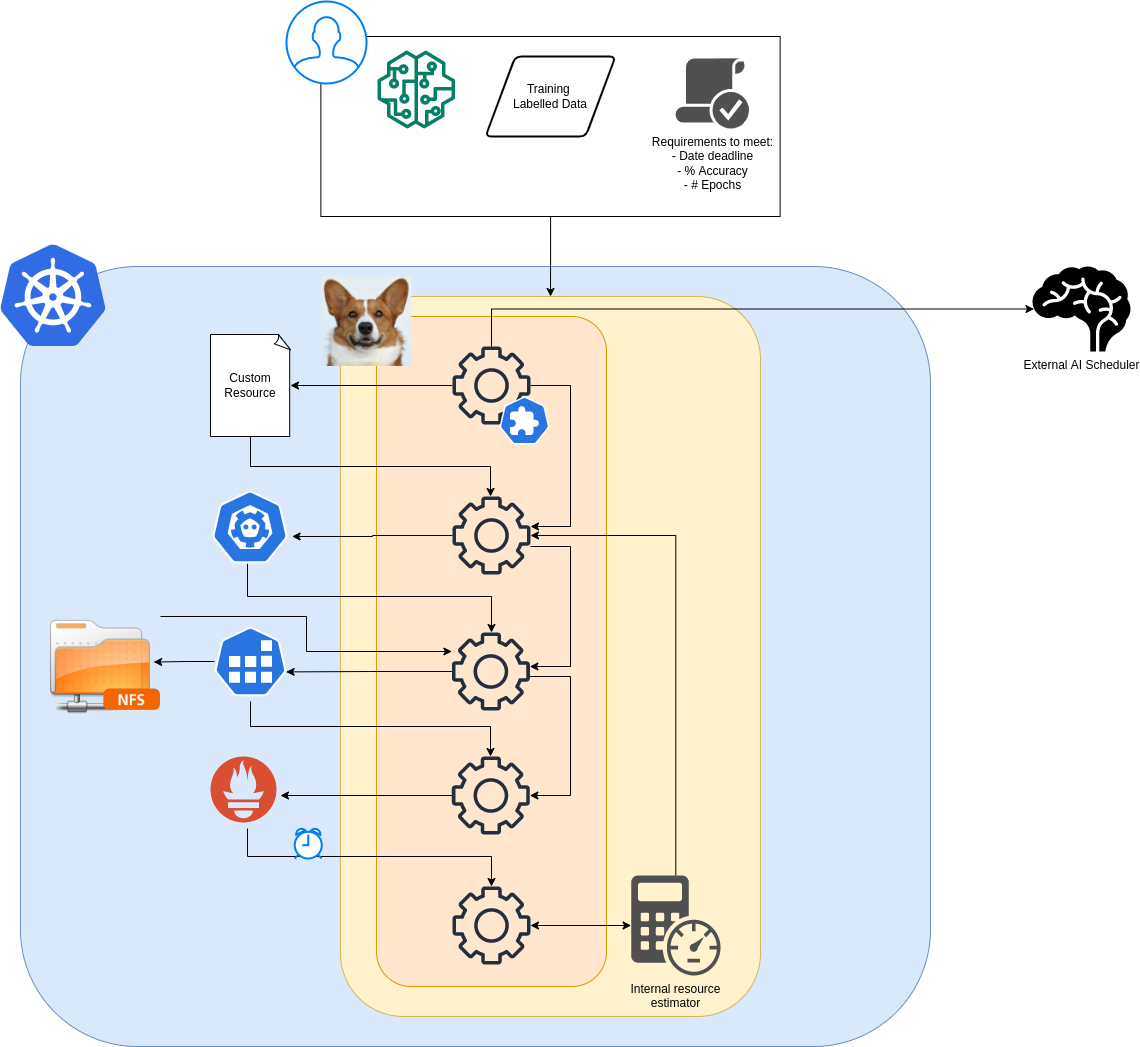

The diagram above was exported from draw.io. Its source (the exported page's mxGraphModel, read from the mxfile embedded in the PNG):
<mxGraphModel dx="2169" dy="-295" grid="1" gridSize="10" guides="1" tooltips="1" connect="1" arrows="1" fold="1" page="0" pageScale="1" pageWidth="827" pageHeight="1169" background="none" math="0" shadow="0">
  <root>
    <mxCell id="0" />
    <mxCell id="1" parent="0" />
    <mxCell id="W9F7OR5kYc-LrZB7hMOh-44" value="" style="rounded=1;whiteSpace=wrap;html=1;fillColor=#dae8fc;strokeColor=#6c8ebf;" parent="1" vertex="1">
      <mxGeometry x="-610" y="1595" width="910" height="780" as="geometry" />
    </mxCell>
    <mxCell id="W9F7OR5kYc-LrZB7hMOh-84" value="" style="rounded=1;whiteSpace=wrap;html=1;fillColor=#fff2cc;strokeColor=#d6b656;" parent="1" vertex="1">
      <mxGeometry x="-290" y="1625" width="420" height="720" as="geometry" />
    </mxCell>
    <mxCell id="W9F7OR5kYc-LrZB7hMOh-83" value="" style="rounded=1;whiteSpace=wrap;html=1;fillColor=#ffe6cc;strokeColor=#d79b00;" parent="1" vertex="1">
      <mxGeometry x="-254" y="1645" width="230" height="670" as="geometry" />
    </mxCell>
    <mxCell id="W9F7OR5kYc-LrZB7hMOh-94" style="edgeStyle=orthogonalEdgeStyle;rounded=0;orthogonalLoop=1;jettySize=auto;html=1;" parent="1" source="W9F7OR5kYc-LrZB7hMOh-39" target="W9F7OR5kYc-LrZB7hMOh-84" edge="1">
      <mxGeometry relative="1" as="geometry" />
    </mxCell>
    <mxCell id="W9F7OR5kYc-LrZB7hMOh-39" value="" style="whiteSpace=wrap;html=1;" parent="1" vertex="1">
      <mxGeometry x="-309.63" y="1365" width="459.25" height="180" as="geometry" />
    </mxCell>
    <mxCell id="W9F7OR5kYc-LrZB7hMOh-40" value="" style="html=1;verticalLabelPosition=bottom;align=center;labelBackgroundColor=#ffffff;verticalAlign=top;strokeWidth=2;strokeColor=#0080F0;shadow=0;dashed=0;shape=mxgraph.ios7.icons.user;" parent="1" vertex="1">
      <mxGeometry x="-344" y="1330" width="80" height="82" as="geometry" />
    </mxCell>
    <mxCell id="W9F7OR5kYc-LrZB7hMOh-41" value="" style="sketch=0;outlineConnect=0;fontColor=#232F3E;gradientColor=none;fillColor=#067F68;strokeColor=none;dashed=0;verticalLabelPosition=bottom;verticalAlign=top;align=center;html=1;fontSize=12;fontStyle=0;aspect=fixed;pointerEvents=1;shape=mxgraph.aws4.sagemaker_model;" parent="1" vertex="1">
      <mxGeometry x="-253.25" y="1379" width="78" height="78" as="geometry" />
    </mxCell>
    <mxCell id="W9F7OR5kYc-LrZB7hMOh-42" value="Training &lt;br&gt;Labelled Data" style="shape=parallelogram;html=1;strokeWidth=2;perimeter=parallelogramPerimeter;whiteSpace=wrap;rounded=1;arcSize=12;size=0.23;" parent="1" vertex="1">
      <mxGeometry x="-145" y="1385" width="130" height="80" as="geometry" />
    </mxCell>
    <mxCell id="W9F7OR5kYc-LrZB7hMOh-43" value="Requirements to meet:&lt;br&gt;- Date deadline&lt;br&gt;- % Accuracy&lt;br&gt;- # Epochs" style="sketch=0;pointerEvents=1;shadow=0;dashed=0;html=1;strokeColor=none;fillColor=#505050;labelPosition=center;verticalLabelPosition=bottom;verticalAlign=top;outlineConnect=0;align=center;shape=mxgraph.office.concepts.meets_requirements;" parent="1" vertex="1">
      <mxGeometry x="45" y="1387" width="73.5" height="70" as="geometry" />
    </mxCell>
    <mxCell id="W9F7OR5kYc-LrZB7hMOh-49" style="edgeStyle=orthogonalEdgeStyle;rounded=0;orthogonalLoop=1;jettySize=auto;html=1;" parent="1" source="W9F7OR5kYc-LrZB7hMOh-46" target="W9F7OR5kYc-LrZB7hMOh-48" edge="1">
      <mxGeometry relative="1" as="geometry" />
    </mxCell>
    <mxCell id="W9F7OR5kYc-LrZB7hMOh-63" style="edgeStyle=orthogonalEdgeStyle;rounded=0;orthogonalLoop=1;jettySize=auto;html=1;" parent="1" source="W9F7OR5kYc-LrZB7hMOh-46" target="W9F7OR5kYc-LrZB7hMOh-50" edge="1">
      <mxGeometry relative="1" as="geometry">
        <Array as="points">
          <mxPoint x="-60" y="1714" />
          <mxPoint x="-60" y="1855" />
        </Array>
      </mxGeometry>
    </mxCell>
    <mxCell id="W9F7OR5kYc-LrZB7hMOh-92" style="edgeStyle=orthogonalEdgeStyle;rounded=0;orthogonalLoop=1;jettySize=auto;html=1;entryX=0.015;entryY=0.5;entryDx=0;entryDy=0;entryPerimeter=0;" parent="1" source="W9F7OR5kYc-LrZB7hMOh-46" target="W9F7OR5kYc-LrZB7hMOh-90" edge="1">
      <mxGeometry relative="1" as="geometry">
        <Array as="points">
          <mxPoint x="-139" y="1638" />
        </Array>
      </mxGeometry>
    </mxCell>
    <mxCell id="W9F7OR5kYc-LrZB7hMOh-46" value="" style="sketch=0;outlineConnect=0;fontColor=#232F3E;gradientColor=none;fillColor=#232F3D;strokeColor=none;dashed=0;verticalLabelPosition=bottom;verticalAlign=top;align=center;html=1;fontSize=12;fontStyle=0;aspect=fixed;pointerEvents=1;shape=mxgraph.aws4.gear;" parent="1" vertex="1">
      <mxGeometry x="-178" y="1675" width="78" height="78" as="geometry" />
    </mxCell>
    <mxCell id="W9F7OR5kYc-LrZB7hMOh-47" value="" style="sketch=0;html=1;dashed=0;whitespace=wrap;fillColor=#2875E2;strokeColor=#ffffff;points=[[0.005,0.63,0],[0.1,0.2,0],[0.9,0.2,0],[0.5,0,0],[0.995,0.63,0],[0.72,0.99,0],[0.5,1,0],[0.28,0.99,0]];shape=mxgraph.kubernetes.icon;prIcon=crd" parent="1" vertex="1">
      <mxGeometry x="-131" y="1725" width="50" height="48" as="geometry" />
    </mxCell>
    <mxCell id="W9F7OR5kYc-LrZB7hMOh-52" style="edgeStyle=orthogonalEdgeStyle;rounded=0;orthogonalLoop=1;jettySize=auto;html=1;" parent="1" source="W9F7OR5kYc-LrZB7hMOh-48" target="W9F7OR5kYc-LrZB7hMOh-50" edge="1">
      <mxGeometry relative="1" as="geometry">
        <Array as="points">
          <mxPoint x="-380" y="1795" />
          <mxPoint x="-140" y="1795" />
        </Array>
      </mxGeometry>
    </mxCell>
    <mxCell id="W9F7OR5kYc-LrZB7hMOh-48" value="Custom Resource" style="whiteSpace=wrap;html=1;shape=mxgraph.basic.document" parent="1" vertex="1">
      <mxGeometry x="-420" y="1663" width="80" height="102" as="geometry" />
    </mxCell>
    <mxCell id="W9F7OR5kYc-LrZB7hMOh-54" style="edgeStyle=orthogonalEdgeStyle;rounded=0;orthogonalLoop=1;jettySize=auto;html=1;entryX=0.995;entryY=0.63;entryDx=0;entryDy=0;entryPerimeter=0;" parent="1" source="W9F7OR5kYc-LrZB7hMOh-50" target="W9F7OR5kYc-LrZB7hMOh-53" edge="1">
      <mxGeometry relative="1" as="geometry">
        <mxPoint x="-320" y="1863" as="targetPoint" />
      </mxGeometry>
    </mxCell>
    <mxCell id="W9F7OR5kYc-LrZB7hMOh-64" style="edgeStyle=orthogonalEdgeStyle;rounded=0;orthogonalLoop=1;jettySize=auto;html=1;" parent="1" source="W9F7OR5kYc-LrZB7hMOh-50" target="W9F7OR5kYc-LrZB7hMOh-55" edge="1">
      <mxGeometry relative="1" as="geometry">
        <Array as="points">
          <mxPoint x="-60" y="1875" />
          <mxPoint x="-60" y="1995" />
        </Array>
      </mxGeometry>
    </mxCell>
    <mxCell id="W9F7OR5kYc-LrZB7hMOh-50" value="" style="sketch=0;outlineConnect=0;fontColor=#232F3E;gradientColor=none;fillColor=#232F3D;strokeColor=none;dashed=0;verticalLabelPosition=bottom;verticalAlign=top;align=center;html=1;fontSize=12;fontStyle=0;aspect=fixed;pointerEvents=1;shape=mxgraph.aws4.gear;" parent="1" vertex="1">
      <mxGeometry x="-178" y="1825" width="78" height="78" as="geometry" />
    </mxCell>
    <mxCell id="W9F7OR5kYc-LrZB7hMOh-56" style="edgeStyle=orthogonalEdgeStyle;rounded=0;orthogonalLoop=1;jettySize=auto;html=1;" parent="1" source="W9F7OR5kYc-LrZB7hMOh-53" target="W9F7OR5kYc-LrZB7hMOh-55" edge="1">
      <mxGeometry relative="1" as="geometry">
        <Array as="points">
          <mxPoint x="-383" y="1925" />
          <mxPoint x="-139" y="1925" />
        </Array>
      </mxGeometry>
    </mxCell>
    <mxCell id="W9F7OR5kYc-LrZB7hMOh-53" value="" style="sketch=0;html=1;dashed=0;whitespace=wrap;fillColor=#2875E2;strokeColor=#ffffff;points=[[0.005,0.63,0],[0.1,0.2,0],[0.9,0.2,0],[0.5,0,0],[0.995,0.63,0],[0.72,0.99,0],[0.5,1,0],[0.28,0.99,0]];shape=mxgraph.kubernetes.icon;prIcon=etcd" parent="1" vertex="1">
      <mxGeometry x="-423" y="1819" width="85" height="73" as="geometry" />
    </mxCell>
    <mxCell id="W9F7OR5kYc-LrZB7hMOh-59" style="edgeStyle=orthogonalEdgeStyle;rounded=0;orthogonalLoop=1;jettySize=auto;html=1;entryX=0.995;entryY=0.63;entryDx=0;entryDy=0;entryPerimeter=0;" parent="1" source="W9F7OR5kYc-LrZB7hMOh-55" target="W9F7OR5kYc-LrZB7hMOh-57" edge="1">
      <mxGeometry relative="1" as="geometry" />
    </mxCell>
    <mxCell id="W9F7OR5kYc-LrZB7hMOh-65" style="edgeStyle=orthogonalEdgeStyle;rounded=0;orthogonalLoop=1;jettySize=auto;html=1;" parent="1" source="W9F7OR5kYc-LrZB7hMOh-55" target="W9F7OR5kYc-LrZB7hMOh-60" edge="1">
      <mxGeometry relative="1" as="geometry">
        <Array as="points">
          <mxPoint x="-60" y="2005" />
          <mxPoint x="-60" y="2124" />
        </Array>
      </mxGeometry>
    </mxCell>
    <mxCell id="W9F7OR5kYc-LrZB7hMOh-55" value="" style="sketch=0;outlineConnect=0;fontColor=#232F3E;gradientColor=none;fillColor=#232F3D;strokeColor=none;dashed=0;verticalLabelPosition=bottom;verticalAlign=top;align=center;html=1;fontSize=12;fontStyle=0;aspect=fixed;pointerEvents=1;shape=mxgraph.aws4.gear;" parent="1" vertex="1">
      <mxGeometry x="-178.62" y="1961" width="78" height="78" as="geometry" />
    </mxCell>
    <mxCell id="W9F7OR5kYc-LrZB7hMOh-62" style="edgeStyle=orthogonalEdgeStyle;rounded=0;orthogonalLoop=1;jettySize=auto;html=1;" parent="1" source="W9F7OR5kYc-LrZB7hMOh-57" target="W9F7OR5kYc-LrZB7hMOh-60" edge="1">
      <mxGeometry relative="1" as="geometry">
        <Array as="points">
          <mxPoint x="-380" y="2055" />
          <mxPoint x="-140" y="2055" />
        </Array>
      </mxGeometry>
    </mxCell>
    <mxCell id="W9F7OR5kYc-LrZB7hMOh-86" style="edgeStyle=orthogonalEdgeStyle;rounded=0;orthogonalLoop=1;jettySize=auto;html=1;entryX=1.06;entryY=0.656;entryDx=0;entryDy=0;entryPerimeter=0;" parent="1" source="W9F7OR5kYc-LrZB7hMOh-57" edge="1">
      <mxGeometry relative="1" as="geometry">
        <mxPoint x="-476.8599999999999" y="1990.6000000000004" as="targetPoint" />
      </mxGeometry>
    </mxCell>
    <mxCell id="W9F7OR5kYc-LrZB7hMOh-57" value="" style="sketch=0;html=1;dashed=0;whitespace=wrap;fillColor=#2875E2;strokeColor=#ffffff;points=[[0.005,0.63,0],[0.1,0.2,0],[0.9,0.2,0],[0.5,0,0],[0.995,0.63,0],[0.72,0.99,0],[0.5,1,0],[0.28,0.99,0]];shape=mxgraph.kubernetes.icon;prIcon=job" parent="1" vertex="1">
      <mxGeometry x="-416" y="1950" width="72" height="80" as="geometry" />
    </mxCell>
    <mxCell id="W9F7OR5kYc-LrZB7hMOh-71" style="edgeStyle=orthogonalEdgeStyle;rounded=0;orthogonalLoop=1;jettySize=auto;html=1;entryX=1;entryY=0.5;entryDx=0;entryDy=0;" parent="1" source="W9F7OR5kYc-LrZB7hMOh-60" edge="1">
      <mxGeometry relative="1" as="geometry">
        <mxPoint x="-350" y="2124" as="targetPoint" />
      </mxGeometry>
    </mxCell>
    <mxCell id="W9F7OR5kYc-LrZB7hMOh-60" value="" style="sketch=0;outlineConnect=0;fontColor=#232F3E;gradientColor=none;fillColor=#232F3D;strokeColor=none;dashed=0;verticalLabelPosition=bottom;verticalAlign=top;align=center;html=1;fontSize=12;fontStyle=0;aspect=fixed;pointerEvents=1;shape=mxgraph.aws4.gear;" parent="1" vertex="1">
      <mxGeometry x="-178.63" y="2085" width="78" height="78" as="geometry" />
    </mxCell>
    <mxCell id="W9F7OR5kYc-LrZB7hMOh-73" style="edgeStyle=orthogonalEdgeStyle;rounded=0;orthogonalLoop=1;jettySize=auto;html=1;" parent="1" target="W9F7OR5kYc-LrZB7hMOh-72" edge="1">
      <mxGeometry relative="1" as="geometry">
        <Array as="points">
          <mxPoint x="-383" y="2185" />
          <mxPoint x="-139" y="2185" />
        </Array>
        <mxPoint x="-383" y="2157" as="sourcePoint" />
      </mxGeometry>
    </mxCell>
    <mxCell id="W9F7OR5kYc-LrZB7hMOh-72" value="" style="sketch=0;outlineConnect=0;fontColor=#232F3E;gradientColor=none;fillColor=#232F3D;strokeColor=none;dashed=0;verticalLabelPosition=bottom;verticalAlign=top;align=center;html=1;fontSize=12;fontStyle=0;aspect=fixed;pointerEvents=1;shape=mxgraph.aws4.gear;" parent="1" vertex="1">
      <mxGeometry x="-178" y="2215" width="78" height="78" as="geometry" />
    </mxCell>
    <mxCell id="W9F7OR5kYc-LrZB7hMOh-75" value="" style="html=1;verticalLabelPosition=bottom;align=center;labelBackgroundColor=#ffffff;verticalAlign=top;strokeWidth=2;strokeColor=#0080F0;shadow=0;dashed=0;shape=mxgraph.ios7.icons.alarm_clock;" parent="1" vertex="1">
      <mxGeometry x="-335.75" y="2157" width="27" height="30" as="geometry" />
    </mxCell>
    <mxCell id="W9F7OR5kYc-LrZB7hMOh-81" style="edgeStyle=orthogonalEdgeStyle;rounded=0;orthogonalLoop=1;jettySize=auto;html=1;" parent="1" source="W9F7OR5kYc-LrZB7hMOh-78" target="W9F7OR5kYc-LrZB7hMOh-50" edge="1">
      <mxGeometry relative="1" as="geometry">
        <Array as="points">
          <mxPoint x="45" y="1864" />
        </Array>
      </mxGeometry>
    </mxCell>
    <mxCell id="W9F7OR5kYc-LrZB7hMOh-78" value="Internal resource&lt;br&gt;estimator" style="sketch=0;pointerEvents=1;shadow=0;dashed=0;html=1;strokeColor=none;fillColor=#505050;labelPosition=center;verticalLabelPosition=bottom;verticalAlign=top;outlineConnect=0;align=center;shape=mxgraph.office.concepts.bandwidth_calculator;" parent="1" vertex="1">
      <mxGeometry x="0.6299999999999955" y="2204" width="89.37" height="100" as="geometry" />
    </mxCell>
    <mxCell id="W9F7OR5kYc-LrZB7hMOh-80" value="" style="endArrow=classic;startArrow=classic;html=1;rounded=0;" parent="1" source="W9F7OR5kYc-LrZB7hMOh-78" target="W9F7OR5kYc-LrZB7hMOh-72" edge="1">
      <mxGeometry width="50" height="50" relative="1" as="geometry">
        <mxPoint x="200" y="2095" as="sourcePoint" />
        <mxPoint x="250" y="2045" as="targetPoint" />
      </mxGeometry>
    </mxCell>
    <mxCell id="W9F7OR5kYc-LrZB7hMOh-88" value="" style="sketch=0;aspect=fixed;html=1;points=[];align=center;image;fontSize=12;image=img/lib/mscae/Kubernetes.svg;" parent="1" vertex="1">
      <mxGeometry x="-630" y="1573.4" width="105.83" height="101.6" as="geometry" />
    </mxCell>
    <mxCell id="W9F7OR5kYc-LrZB7hMOh-89" value="" style="shape=image;verticalLabelPosition=bottom;verticalAlign=top;imageAspect=0;aspect=fixed;image=data:image/jpeg,(base64 omitted: 35468 chars)" parent="1" vertex="1">
      <mxGeometry x="-308.75" y="1605" width="90" height="90" as="geometry" />
    </mxCell>
    <mxCell id="W9F7OR5kYc-LrZB7hMOh-90" value="External AI Scheduler" style="shape=mxgraph.signs.healthcare.brain;html=1;pointerEvents=1;fillColor=#000000;strokeColor=none;verticalLabelPosition=bottom;verticalAlign=top;align=center;" parent="1" vertex="1">
      <mxGeometry x="402" y="1595" width="98" height="85" as="geometry" />
    </mxCell>
    <mxCell id="W9F7OR5kYc-LrZB7hMOh-97" style="edgeStyle=orthogonalEdgeStyle;rounded=0;orthogonalLoop=1;jettySize=auto;html=1;" parent="1" source="W9F7OR5kYc-LrZB7hMOh-96" target="W9F7OR5kYc-LrZB7hMOh-55" edge="1">
      <mxGeometry relative="1" as="geometry">
        <Array as="points">
          <mxPoint x="-324" y="1945" />
          <mxPoint x="-324" y="1980" />
        </Array>
      </mxGeometry>
    </mxCell>
    <mxCell id="W9F7OR5kYc-LrZB7hMOh-96" value="" style="shape=image;imageAspect=0;aspect=fixed;verticalLabelPosition=bottom;verticalAlign=top;image=https://upload.wikimedia.org/wikipedia/commons/thumb/8/85/Human-folder-remote-nfs.svg/1200px-Human-folder-remote-nfs.svg.png;" parent="1" vertex="1">
      <mxGeometry x="-580" y="1935" width="110" height="110" as="geometry" />
    </mxCell>
    <mxCell id="sB3u1oLmv8iv37Smerc9-2" value="" style="shape=image;imageAspect=0;aspect=fixed;verticalLabelPosition=bottom;verticalAlign=top;image=data:image/svg+xml,(base64 omitted: 1412 chars);" vertex="1" parent="1">
      <mxGeometry x="-420" y="2085" width="67" height="67" as="geometry" />
    </mxCell>
  </root>
</mxGraphModel>